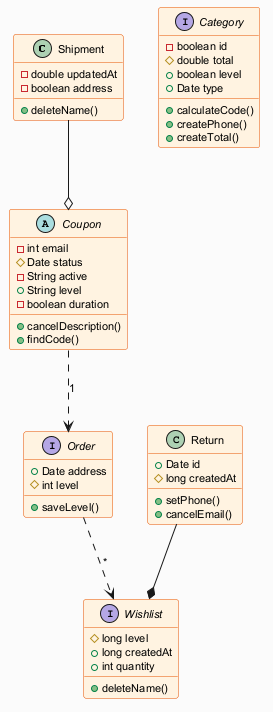

The diagram above was rendered by PlantUML. Its source (embedded in the PNG):
@startuml
skinparam backgroundColor #FAFAFA
skinparam classBackgroundColor #FFF3E0
skinparam classBorderColor #E65100
skinparam defaultFontSize 11
class Shipment {
  -double updatedAt
  -boolean address
  +deleteName()
}
abstract class Coupon {
  -int email
  #Date status
  -String active
  +String level
  -boolean duration
  +cancelDescription()
  +findCode()
}
interface Wishlist {
  #long level
  +long createdAt
  +int quantity
  +deleteName()
}
interface Order {
  +Date address
  #int level
  +saveLevel()
}
class Return {
  +Date id
  #long createdAt
  +setPhone()
  +cancelEmail()
}
interface Category {
  -boolean id
  #double total
  +boolean level
  +Date type
  +calculateCode()
  +createPhone()
  +createTotal()
}
Coupon ..> Order : "1"
Order ..> Wishlist : "*"
Shipment --o Coupon
Return --* Wishlist
@enduml